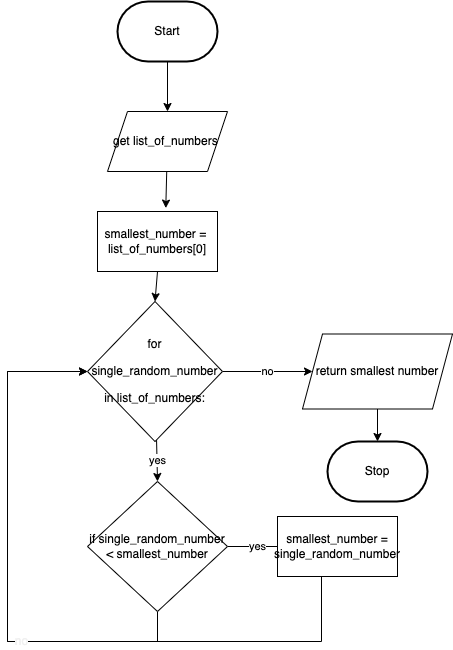

The diagram above was exported from draw.io. Its source (the exported page's mxGraphModel, read from the mxfile embedded in the PNG):
<mxGraphModel dx="568" dy="321" grid="1" gridSize="10" guides="1" tooltips="1" connect="1" arrows="1" fold="1" page="1" pageScale="1" pageWidth="850" pageHeight="1100" math="0" shadow="0">
  <root>
    <mxCell id="0" />
    <mxCell id="1" parent="0" />
    <mxCell id="2" style="edgeStyle=none;html=1;" edge="1" parent="1" source="3">
      <mxGeometry relative="1" as="geometry">
        <mxPoint x="320" y="180" as="targetPoint" />
      </mxGeometry>
    </mxCell>
    <mxCell id="3" value="Start" style="strokeWidth=2;html=1;shape=mxgraph.flowchart.terminator;whiteSpace=wrap;" vertex="1" parent="1">
      <mxGeometry x="270" y="70" width="100" height="60" as="geometry" />
    </mxCell>
    <mxCell id="4" style="edgeStyle=none;html=1;entryX=0.569;entryY=-0.057;entryDx=0;entryDy=0;entryPerimeter=0;" edge="1" parent="1" source="5">
      <mxGeometry relative="1" as="geometry">
        <mxPoint x="318.28" y="276.58000000000004" as="targetPoint" />
      </mxGeometry>
    </mxCell>
    <mxCell id="5" value="get list_of_numbers&amp;nbsp;" style="shape=parallelogram;perimeter=parallelogramPerimeter;whiteSpace=wrap;html=1;fixedSize=1;" vertex="1" parent="1">
      <mxGeometry x="260" y="180" width="120" height="60" as="geometry" />
    </mxCell>
    <mxCell id="6" style="edgeStyle=none;html=1;entryX=0.5;entryY=0;entryDx=0;entryDy=0;" edge="1" parent="1" target="9">
      <mxGeometry relative="1" as="geometry">
        <mxPoint x="310" y="340" as="sourcePoint" />
      </mxGeometry>
    </mxCell>
    <mxCell id="7" value="yes" style="edgeStyle=none;html=1;entryX=0.5;entryY=0;entryDx=0;entryDy=0;" edge="1" parent="1" source="9" target="12">
      <mxGeometry relative="1" as="geometry" />
    </mxCell>
    <mxCell id="8" value="no" style="edgeStyle=orthogonalEdgeStyle;rounded=0;html=1;entryX=0;entryY=0.5;entryDx=0;entryDy=0;" edge="1" parent="1" source="9" target="21">
      <mxGeometry relative="1" as="geometry" />
    </mxCell>
    <mxCell id="9" value="&lt;div style=&quot;line-height: 27px&quot;&gt;for single_random_number in list_of_numbers:&lt;/div&gt;" style="rhombus;whiteSpace=wrap;html=1;" vertex="1" parent="1">
      <mxGeometry x="240" y="370" width="135" height="140" as="geometry" />
    </mxCell>
    <mxCell id="10" value="yes" style="edgeStyle=none;html=1;" edge="1" parent="1" source="12">
      <mxGeometry relative="1" as="geometry">
        <mxPoint x="440" y="615" as="targetPoint" />
      </mxGeometry>
    </mxCell>
    <mxCell id="11" style="edgeStyle=orthogonalEdgeStyle;rounded=0;html=1;fontFamily=Helvetica;fontSize=12;fontColor=#F0F0F0;" edge="1" parent="1" source="12">
      <mxGeometry relative="1" as="geometry">
        <mxPoint x="240" y="440" as="targetPoint" />
        <Array as="points">
          <mxPoint x="310" y="710" />
          <mxPoint x="160" y="710" />
          <mxPoint x="160" y="440" />
          <mxPoint x="240" y="440" />
        </Array>
      </mxGeometry>
    </mxCell>
    <mxCell id="12" value="if single_random_number &amp;lt; smallest_number" style="rhombus;whiteSpace=wrap;html=1;" vertex="1" parent="1">
      <mxGeometry x="240" y="550" width="140" height="130" as="geometry" />
    </mxCell>
    <mxCell id="13" value="no" style="edgeStyle=orthogonalEdgeStyle;html=1;entryX=0;entryY=0.5;entryDx=0;entryDy=0;fontFamily=Helvetica;fontSize=12;fontColor=#F0F0F0;rounded=0;" edge="1" parent="1" source="14" target="9">
      <mxGeometry relative="1" as="geometry">
        <Array as="points">
          <mxPoint x="474" y="710" />
          <mxPoint x="160" y="710" />
          <mxPoint x="160" y="440" />
        </Array>
      </mxGeometry>
    </mxCell>
    <mxCell id="14" value="smallest_number = single_random_number" style="rounded=0;whiteSpace=wrap;html=1;" vertex="1" parent="1">
      <mxGeometry x="430" y="585" width="120" height="60" as="geometry" />
    </mxCell>
    <mxCell id="15" value="smallest_number =&amp;nbsp;&lt;br&gt;list_of_numbers[0]" style="rounded=0;whiteSpace=wrap;html=1;" vertex="1" parent="1">
      <mxGeometry x="250" y="280" width="120" height="60" as="geometry" />
    </mxCell>
    <mxCell id="20" style="edgeStyle=orthogonalEdgeStyle;rounded=0;html=1;entryX=0.5;entryY=0;entryDx=0;entryDy=0;entryPerimeter=0;" edge="1" parent="1" source="21" target="22">
      <mxGeometry relative="1" as="geometry" />
    </mxCell>
    <mxCell id="21" value="return smallest number" style="shape=parallelogram;perimeter=parallelogramPerimeter;whiteSpace=wrap;html=1;fixedSize=1;" vertex="1" parent="1">
      <mxGeometry x="455" y="402.5" width="150" height="75" as="geometry" />
    </mxCell>
    <mxCell id="22" value="Stop" style="strokeWidth=2;html=1;shape=mxgraph.flowchart.terminator;whiteSpace=wrap;" vertex="1" parent="1">
      <mxGeometry x="480" y="510" width="100" height="60" as="geometry" />
    </mxCell>
  </root>
</mxGraphModel>